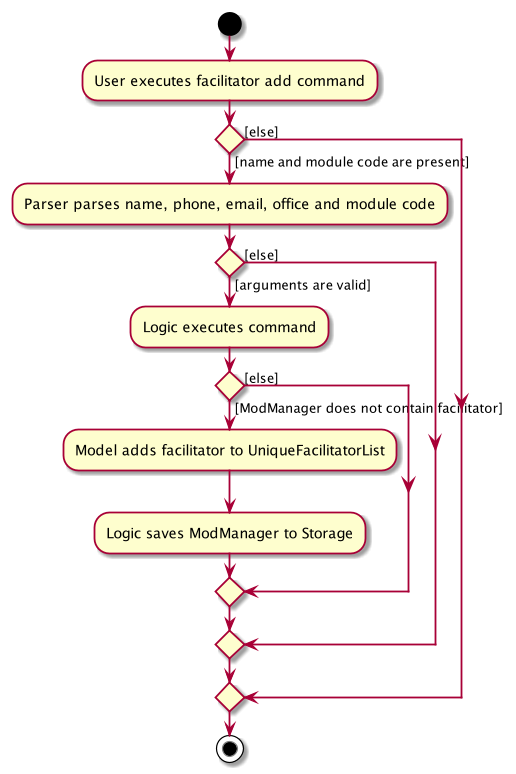

The diagram above was rendered by PlantUML. Its source (embedded in the PNG):
@startuml
start
:User executes facilitator add command;
if () then ([name and module code are present])
    :Parser parses name, phone, email, office and module code;
    if () then ([arguments are valid])
        :Logic executes command;
        if () then ([ModManager does not contain facilitator])
            :Model adds facilitator to UniqueFacilitatorList;
            :Logic saves ModManager to Storage;
        else ([else])
        endif
    else ([else])
    endif
else([else])
endif
stop
@enduml